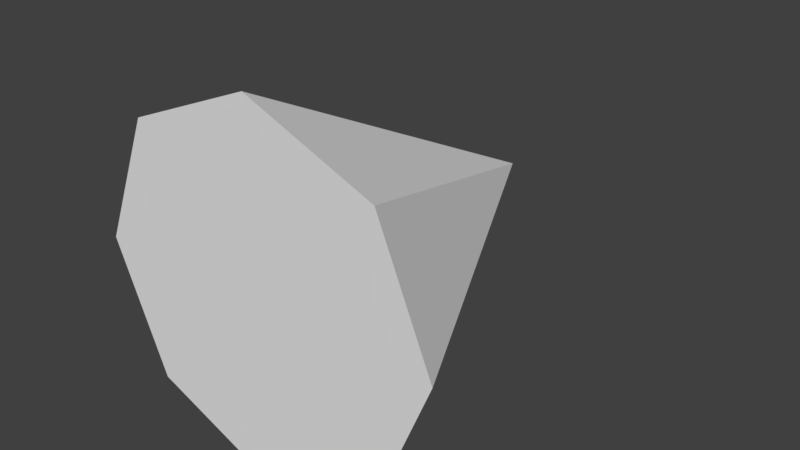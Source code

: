 # Source: Drill.blend  (saved by Blender 2.79.0; exported with 4.5.12 LTS)
import bpy
from mathutils import Matrix  # noqa: F401  (used for matrix-valued properties, if any)

bpy.ops.wm.read_factory_settings(use_empty=True)
scene = bpy.context.scene
scene.name = 'Scene'

# ---- collections
col_collection_1 = bpy.data.collections.new('Collection 1'); scene.collection.children.link(col_collection_1)

# ---- materials (node trees are filled in below, after node groups)
mat_blank = bpy.data.materials.new('blank')
mat_blank.alpha_threshold = 0.0
mat_blank.use_transparent_shadow = False
mat_blank.roughness = 0.5

# ---- material node trees

# ---- world
world_world = bpy.data.worlds.new('World'); scene.world = world_world
world_world.color = (0.05088, 0.05088, 0.05088)
world_world.use_sun_shadow = False
world_world.sun_shadow_jitter_overblur = 0.0
world_world.cycles.sampling_method = 'MANUAL'

# ---- meshes
me_cone = bpy.data.meshes.new('Cone')
me_cone.from_pydata([(0.0, 0.5, -0.5), (0.3536, 0.3536, -0.5), (0.5, -2.186e-08, -0.5), (0.3536, -0.3536, -0.5), (-4.371e-08, -0.5, -0.5), (-0.3536, -0.3536, -0.5), (-0.5, 5.962e-09, -0.5), (-0.3536, 0.3536, -0.5), (0.0, 0.0, 0.5)], [], [(0, 8, 1), (1, 8, 2), (2, 8, 3), (3, 8, 4), (4, 8, 5), (5, 8, 6), (6, 8, 7), (7, 8, 0), (0, 1, 2, 3, 4, 5, 6, 7)])
me_cone.materials.append(mat_blank)
me_cone.use_remesh_preserve_volume = False
me_cone.use_remesh_preserve_attributes = False
me_cone.use_mirror_vertex_groups = False
me_cone.update()

# ---- objects
ob_cone = bpy.data.objects.new('Cone', me_cone)

# ---- transforms, parenting, visibility, modifiers, constraints
ob_cone.location = (0.0, 0.0, 0.0)
ob_cone.rotation_euler = (-1.571, 0.0, 0.0)
ob_cone.lineart.crease_threshold = 0.0

# ---- collection membership
col_collection_1.objects.link(ob_cone)

# ---- scene / render settings (as saved in the file)
scene.frame_start = 1; scene.frame_end = 250; scene.frame_set(1)
scene.render.engine = 'BLENDER_EEVEE_NEXT'
scene.render.resolution_percentage = 50
scene.render.dither_intensity = 0.0
scene.cycles.use_denoising = False
scene.cycles.samples = 128
scene.cycles.sampling_pattern = 'TABULATED_SOBOL'
scene.cycles.use_adaptive_sampling = False
scene.cycles.use_light_tree = False
scene.cycles.blur_glossy = 0.0
scene.cycles.sample_clamp_indirect = 0.0
scene.view_settings.view_transform = 'Standard'
bpy.context.view_layer.update()

# ---- added for rendering (the .blend has no active camera and no usable light): camera, sun
cam_auto = bpy.data.cameras.new('AutoCamera')
cam_auto.lens = 50.0
cam_auto.sensor_width = 36.0
cam_auto.clip_end = 1000.0
ob_auto_camera = bpy.data.objects.new('AutoCamera', cam_auto)
scene.collection.objects.link(ob_auto_camera)
ob_auto_camera.location = (1.60254, -1.92304, 1.28203)
ob_auto_camera.rotation_euler = (1.09748, -7.21219e-08, 0.694738)
scene.camera = ob_auto_camera
light_auto_sun = bpy.data.lights.new('AutoSun', 'SUN')
light_auto_sun.energy = 3.0
light_auto_sun.angle = 0.0523599
ob_auto_sun = bpy.data.objects.new('AutoSun', light_auto_sun)
scene.collection.objects.link(ob_auto_sun)
ob_auto_sun.rotation_euler = (0.872665, 0.174533, 0.523599)
bpy.context.view_layer.update()
